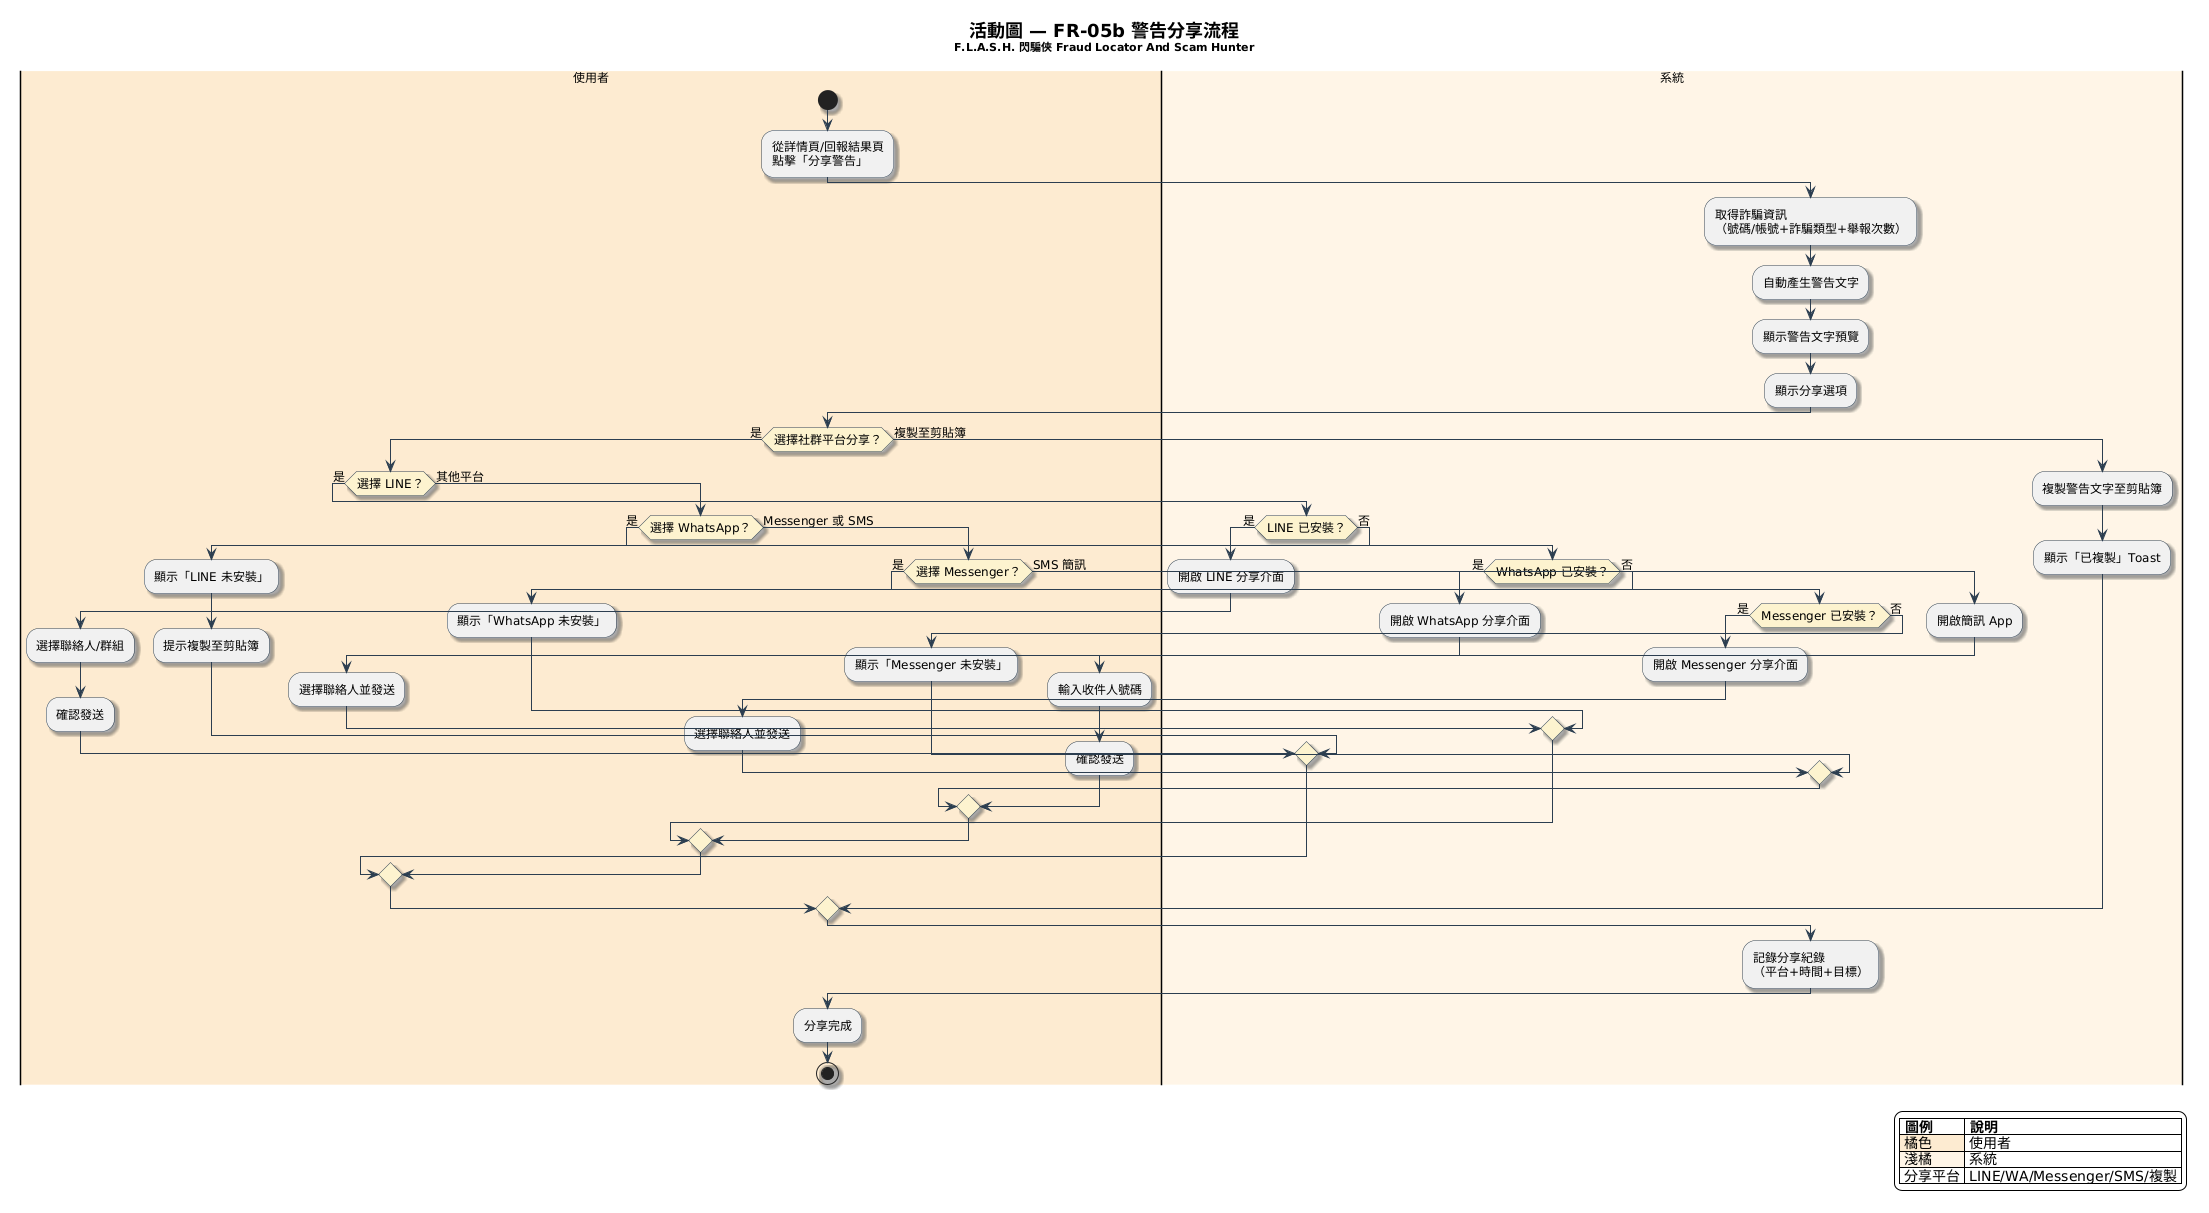

The diagram above was rendered by PlantUML. Its source (embedded in the PNG):
@startuml
skinparam backgroundColor #FEFEFE
skinparam defaultFontName "Microsoft JhengHei"
skinparam defaultFontSize 12
skinparam shadowing true
skinparam ActivityBorderColor #2C3E50
skinparam ActivityDiamondBorderColor #2C3E50
skinparam ActivityDiamondBackgroundColor #FCF3CF
skinparam ArrowColor #2C3E50

title <size:18><b>活動圖 — FR-05b 警告分享流程</b></size>\n<size:11>F.L.A.S.H. 閃騙俠 Fraud Locator And Scam Hunter</size>

|#FDEBD0|使用者|
start
:從詳情頁/回報結果頁\n點擊「分享警告」;

|#FEF5E7|系統|
:取得詐騙資訊\n（號碼/帳號+詐騙類型+舉報次數）;
:自動產生警告文字;
:顯示警告文字預覽;
:顯示分享選項;

|使用者|
if (選擇社群平台分享？) then (是)
  if (選擇 LINE？) then (是)
    |系統|
    if (LINE 已安裝？) then (是)
      :開啟 LINE 分享介面;

      |使用者|
      :選擇聯絡人/群組;
      :確認發送;
    else (否)
      :顯示「LINE 未安裝」;
      :提示複製至剪貼簿;
    endif
  else (其他平台)
    if (選擇 WhatsApp？) then (是)
      |系統|
      if (WhatsApp 已安裝？) then (是)
        :開啟 WhatsApp 分享介面;

        |使用者|
        :選擇聯絡人並發送;
      else (否)
        :顯示「WhatsApp 未安裝」;
      endif
    else (Messenger 或 SMS)
      if (選擇 Messenger？) then (是)
        |系統|
        if (Messenger 已安裝？) then (是)
          :開啟 Messenger 分享介面;

          |使用者|
          :選擇聯絡人並發送;
        else (否)
          :顯示「Messenger 未安裝」;
        endif
      else (SMS 簡訊)
        |系統|
        :開啟簡訊 App;

        |使用者|
        :輸入收件人號碼;
        :確認發送;
      endif
    endif
  endif
else (複製至剪貼簿)
  |系統|
  :複製警告文字至剪貼簿;
  :顯示「已複製」Toast;
endif

|系統|
:記錄分享紀錄\n（平台+時間+目標）;

|使用者|
:分享完成;
stop

legend right
  |= 圖例 |= 說明 |
  |<#FDEBD0> 橘色 | 使用者 |
  |<#FEF5E7> 淺橘 | 系統 |
  | 分享平台 | LINE/WA/Messenger/SMS/複製 |
end legend
@enduml